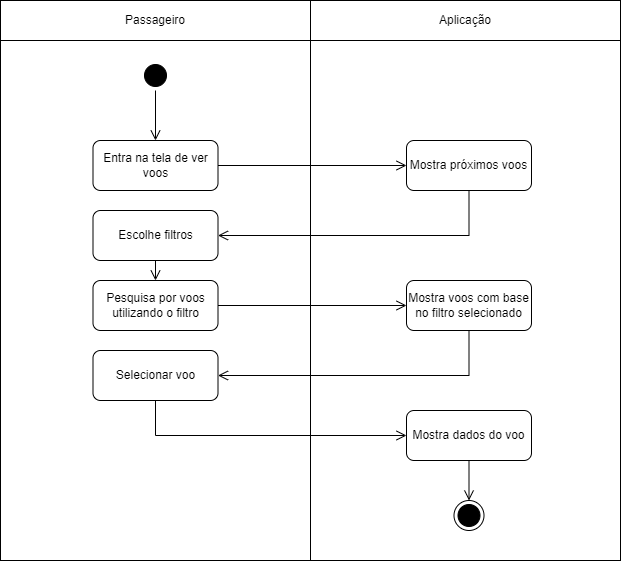

The diagram above was exported from draw.io. Its source (the exported page's mxGraphModel, read from the mxfile embedded in the PNG):
<mxGraphModel dx="1439" dy="533" grid="1" gridSize="10" guides="1" tooltips="1" connect="1" arrows="1" fold="1" page="1" pageScale="1" pageWidth="827" pageHeight="1169" math="0" shadow="0">
  <root>
    <mxCell id="0" />
    <mxCell id="1" parent="0" />
    <mxCell id="Hh7dZNtptdnggyX2xkTj-29" value="" style="rounded=0;whiteSpace=wrap;html=1;" parent="1" vertex="1">
      <mxGeometry x="104" y="250" width="310" height="520" as="geometry" />
    </mxCell>
    <mxCell id="Hh7dZNtptdnggyX2xkTj-30" value="" style="rounded=0;whiteSpace=wrap;html=1;" parent="1" vertex="1">
      <mxGeometry x="414" y="250" width="310" height="520" as="geometry" />
    </mxCell>
    <mxCell id="Hh7dZNtptdnggyX2xkTj-1" value="Passageiro" style="rounded=0;whiteSpace=wrap;html=1;" parent="1" vertex="1">
      <mxGeometry x="104" y="210" width="310" height="40" as="geometry" />
    </mxCell>
    <mxCell id="Hh7dZNtptdnggyX2xkTj-2" value="Aplicação" style="rounded=0;whiteSpace=wrap;html=1;" parent="1" vertex="1">
      <mxGeometry x="414" y="210" width="310" height="40" as="geometry" />
    </mxCell>
    <mxCell id="Hh7dZNtptdnggyX2xkTj-3" value="" style="ellipse;html=1;shape=startState;fillColor=#000000;strokeColor=#000000;" parent="1" vertex="1">
      <mxGeometry x="244" y="270" width="30" height="30" as="geometry" />
    </mxCell>
    <mxCell id="Hh7dZNtptdnggyX2xkTj-4" value="" style="edgeStyle=orthogonalEdgeStyle;html=1;verticalAlign=bottom;endArrow=open;endSize=8;strokeColor=#000000;rounded=0;entryX=0.5;entryY=0;entryDx=0;entryDy=0;" parent="1" source="Hh7dZNtptdnggyX2xkTj-3" target="Hh7dZNtptdnggyX2xkTj-7" edge="1">
      <mxGeometry relative="1" as="geometry">
        <mxPoint x="275" y="360" as="targetPoint" />
      </mxGeometry>
    </mxCell>
    <mxCell id="Hh7dZNtptdnggyX2xkTj-7" value="Entra na tela de ver voos" style="rounded=1;whiteSpace=wrap;html=1;" parent="1" vertex="1">
      <mxGeometry x="196.5" y="350" width="125" height="50" as="geometry" />
    </mxCell>
    <mxCell id="Hh7dZNtptdnggyX2xkTj-10" value="Mostra próximos voos" style="rounded=1;whiteSpace=wrap;html=1;" parent="1" vertex="1">
      <mxGeometry x="510" y="350" width="125" height="50" as="geometry" />
    </mxCell>
    <mxCell id="Hh7dZNtptdnggyX2xkTj-11" value="" style="edgeStyle=orthogonalEdgeStyle;html=1;verticalAlign=bottom;endArrow=open;endSize=8;strokeColor=#000000;rounded=0;entryX=0;entryY=0.5;entryDx=0;entryDy=0;exitX=1;exitY=0.5;exitDx=0;exitDy=0;" parent="1" source="Hh7dZNtptdnggyX2xkTj-7" target="Hh7dZNtptdnggyX2xkTj-10" edge="1">
      <mxGeometry relative="1" as="geometry">
        <mxPoint x="390" y="430" as="targetPoint" />
        <mxPoint x="390" y="380" as="sourcePoint" />
      </mxGeometry>
    </mxCell>
    <mxCell id="Hh7dZNtptdnggyX2xkTj-12" value="Escolhe filtros" style="rounded=1;whiteSpace=wrap;html=1;" parent="1" vertex="1">
      <mxGeometry x="196.5" y="420" width="125" height="50" as="geometry" />
    </mxCell>
    <mxCell id="Hh7dZNtptdnggyX2xkTj-13" value="" style="edgeStyle=orthogonalEdgeStyle;html=1;verticalAlign=bottom;endArrow=open;endSize=8;strokeColor=#000000;rounded=0;entryX=1;entryY=0.5;entryDx=0;entryDy=0;exitX=0.5;exitY=1;exitDx=0;exitDy=0;" parent="1" source="Hh7dZNtptdnggyX2xkTj-10" target="Hh7dZNtptdnggyX2xkTj-12" edge="1">
      <mxGeometry relative="1" as="geometry">
        <mxPoint x="605" y="450" as="targetPoint" />
        <mxPoint x="500" y="450" as="sourcePoint" />
      </mxGeometry>
    </mxCell>
    <mxCell id="Hh7dZNtptdnggyX2xkTj-14" value="Mostra voos com base no filtro selecionado" style="rounded=1;whiteSpace=wrap;html=1;" parent="1" vertex="1">
      <mxGeometry x="510" y="490" width="125" height="50" as="geometry" />
    </mxCell>
    <mxCell id="Hh7dZNtptdnggyX2xkTj-15" value="" style="edgeStyle=orthogonalEdgeStyle;html=1;verticalAlign=bottom;endArrow=open;endSize=8;strokeColor=#000000;rounded=0;exitX=0.5;exitY=1;exitDx=0;exitDy=0;entryX=0.5;entryY=0;entryDx=0;entryDy=0;" parent="1" source="Hh7dZNtptdnggyX2xkTj-12" target="Ed1rDfoJOPvzTUT5H8_8-5" edge="1">
      <mxGeometry relative="1" as="geometry">
        <mxPoint x="259" y="520" as="targetPoint" />
        <mxPoint x="390" y="560" as="sourcePoint" />
      </mxGeometry>
    </mxCell>
    <mxCell id="Hh7dZNtptdnggyX2xkTj-17" value="" style="edgeStyle=orthogonalEdgeStyle;html=1;verticalAlign=bottom;endArrow=open;endSize=8;strokeColor=#000000;rounded=0;entryX=1;entryY=0.5;entryDx=0;entryDy=0;exitX=0.5;exitY=1;exitDx=0;exitDy=0;" parent="1" source="Hh7dZNtptdnggyX2xkTj-14" target="Ed1rDfoJOPvzTUT5H8_8-8" edge="1">
      <mxGeometry relative="1" as="geometry">
        <mxPoint x="572.5" y="600" as="targetPoint" />
        <mxPoint x="440" y="584" as="sourcePoint" />
      </mxGeometry>
    </mxCell>
    <mxCell id="Hh7dZNtptdnggyX2xkTj-27" value="" style="ellipse;html=1;shape=endState;fillColor=#000000;strokeColor=#000000;" parent="1" vertex="1">
      <mxGeometry x="557.5" y="710" width="30" height="30" as="geometry" />
    </mxCell>
    <mxCell id="Ed1rDfoJOPvzTUT5H8_8-5" value="Pesquisa por voos utilizando o filtro" style="rounded=1;whiteSpace=wrap;html=1;" parent="1" vertex="1">
      <mxGeometry x="196.5" y="490" width="125" height="50" as="geometry" />
    </mxCell>
    <mxCell id="Ed1rDfoJOPvzTUT5H8_8-6" value="" style="edgeStyle=orthogonalEdgeStyle;html=1;verticalAlign=bottom;endArrow=open;endSize=8;strokeColor=#000000;rounded=0;entryX=0;entryY=0.5;entryDx=0;entryDy=0;exitX=1;exitY=0.5;exitDx=0;exitDy=0;" parent="1" source="Ed1rDfoJOPvzTUT5H8_8-5" target="Hh7dZNtptdnggyX2xkTj-14" edge="1">
      <mxGeometry relative="1" as="geometry">
        <mxPoint x="510" y="544.71" as="targetPoint" />
        <mxPoint x="322" y="544.71" as="sourcePoint" />
      </mxGeometry>
    </mxCell>
    <mxCell id="Ed1rDfoJOPvzTUT5H8_8-8" value="Selecionar voo" style="rounded=1;whiteSpace=wrap;html=1;" parent="1" vertex="1">
      <mxGeometry x="196.5" y="560" width="125" height="50" as="geometry" />
    </mxCell>
    <mxCell id="Ed1rDfoJOPvzTUT5H8_8-9" value="Mostra dados do voo" style="rounded=1;whiteSpace=wrap;html=1;" parent="1" vertex="1">
      <mxGeometry x="510" y="620" width="125" height="50" as="geometry" />
    </mxCell>
    <mxCell id="Ed1rDfoJOPvzTUT5H8_8-10" value="" style="edgeStyle=orthogonalEdgeStyle;html=1;verticalAlign=bottom;endArrow=open;endSize=8;strokeColor=#000000;rounded=0;entryX=0;entryY=0.5;entryDx=0;entryDy=0;exitX=0.5;exitY=1;exitDx=0;exitDy=0;" parent="1" source="Ed1rDfoJOPvzTUT5H8_8-8" target="Ed1rDfoJOPvzTUT5H8_8-9" edge="1">
      <mxGeometry relative="1" as="geometry">
        <mxPoint x="448" y="700" as="targetPoint" />
        <mxPoint x="260" y="700" as="sourcePoint" />
      </mxGeometry>
    </mxCell>
    <mxCell id="Ed1rDfoJOPvzTUT5H8_8-11" value="" style="edgeStyle=orthogonalEdgeStyle;html=1;verticalAlign=bottom;endArrow=open;endSize=8;strokeColor=#000000;rounded=0;entryX=0.5;entryY=0;entryDx=0;entryDy=0;exitX=0.5;exitY=1;exitDx=0;exitDy=0;" parent="1" source="Ed1rDfoJOPvzTUT5H8_8-9" target="Hh7dZNtptdnggyX2xkTj-27" edge="1">
      <mxGeometry relative="1" as="geometry">
        <mxPoint x="530" y="675" as="targetPoint" />
        <mxPoint x="269" y="645" as="sourcePoint" />
      </mxGeometry>
    </mxCell>
  </root>
</mxGraphModel>